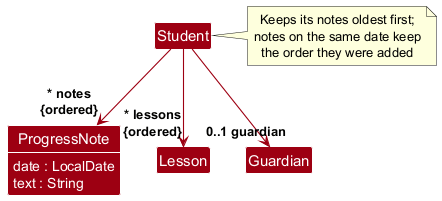

The diagram above was rendered by PlantUML. Its source (embedded in the PNG):
@startuml
!include style.puml
skinparam arrowThickness 1.1
skinparam arrowColor MODEL_COLOR
skinparam classBackgroundColor MODEL_COLOR
skinparam classAttributeIconSize 0
Class Student
Class ProgressNote {
  date : LocalDate
  text : String
}
Class Lesson
Class Guardian
show ProgressNote fields

Student --> "~* lessons\n{ordered}" Lesson
Student --> "0..1 guardian" Guardian
Student --> "~* notes\n{ordered}" ProgressNote

note right of Student
  Keeps its notes oldest first;
  notes on the same date keep
  the order they were added
end note
@enduml